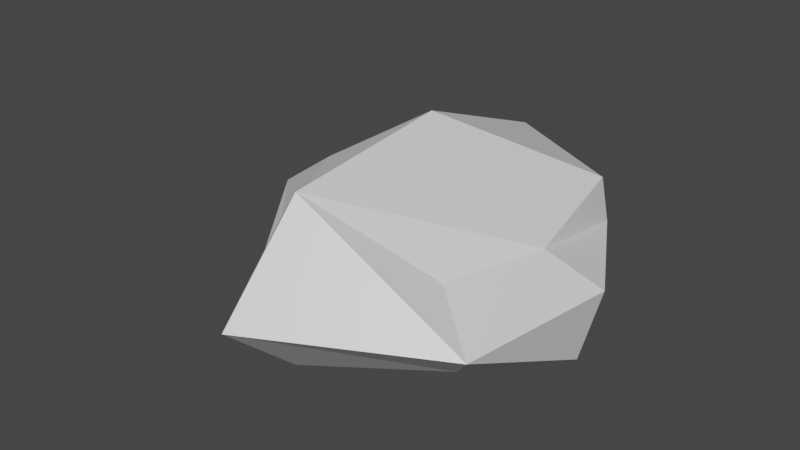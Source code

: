 # Source: Rock_Ore.blend  (saved by Blender 2.92.15; exported with 4.5.12 LTS)
import bpy
from mathutils import Matrix  # noqa: F401  (used for matrix-valued properties, if any)

bpy.ops.wm.read_factory_settings(use_empty=True)
scene = bpy.context.scene
scene.name = 'Scene'

# ---- collections
col_collection = bpy.data.collections.new('Collection'); scene.collection.children.link(col_collection)

# ---- materials (node trees are filled in below, after node groups)
mat_material = bpy.data.materials.new('Material')
mat_material.alpha_threshold = 0.0
mat_material.use_transparent_shadow = False
mat_material.line_color = (0.0, 0.0, 0.0, 1.0)

# ---- material node trees
mat_material.use_nodes = True; mat_material.node_tree.nodes.clear()
_N = mat_material.node_tree.nodes; _L = mat_material.node_tree.links
n0 = _N.new('ShaderNodeOutputMaterial'); n0.name = 'Material Output'; n0.location = (300, 300)
n1 = _N.new('ShaderNodeBsdfPrincipled'); n1.name = 'Principled BSDF'; n1.location = (10, 300)
n1.distribution = 'GGX'
n1.subsurface_method = 'BURLEY'
n1.inputs[2].default_value = 0.4
n1.inputs[3].default_value = 1.45
n1.inputs[27].default_value = (0.0, 0.0, 0.0, 1.0)
n1.inputs[28].default_value = 1.0
_L.new(n1.outputs[0], n0.inputs[0])
n0.is_active_output = True

# ---- world
world_world = bpy.data.worlds.new('World'); scene.world = world_world
world_world.use_nodes = True; world_world.node_tree.nodes.clear()
_N = world_world.node_tree.nodes; _L = world_world.node_tree.links
n0 = _N.new('ShaderNodeOutputWorld'); n0.name = 'World Output'; n0.location = (300, 300)
n1 = _N.new('ShaderNodeBackground'); n1.name = 'Background'; n1.location = (10, 300)
n1.inputs[0].default_value = (0.05088, 0.05088, 0.05088, 1.0)
_L.new(n1.outputs[0], n0.inputs[0])
n0.is_active_output = True
world_world.color = (0.05088, 0.05088, 0.05088)
world_world.use_sun_shadow = False
world_world.sun_shadow_jitter_overblur = 0.0

# ---- meshes
me_cube = bpy.data.meshes.new('Cube')
me_cube.from_pydata([(0.4109, 0.3484, 0.2164), (0.3722, 0.3036, -0.01116), (0.3559, -0.4189, 0.1409), (0.4567, -0.4779, -0.08205), (-0.3973, 0.3887, 0.08889), (-0.4214, 0.4187, -0.1136), (-0.3405, -0.3652, 0.1091), (-0.4068, -0.43, -0.103), (-0.5594, 0.006214, -0.2359), (-0.01444, 0.4759, -0.09436), (0.4301, 0.3706, 0.05632), (-0.3026, -0.3277, 0.06026), (0.5541, -0.5662, 0.03197), (-0.498, 0.498, 0.0002226), (0.009625, -0.6392, 0.4024), (0.4775, -0.08819, 0.1584), (-0.004753, -0.6585, -0.1645), (-0.482, 0.01161, 0.1526), (-0.01351, 0.5298, 0.241), (0.6003, -0.05798, -0.1953), (0.000129, -0.02504, 0.4549), (0.0005672, -0.9325, 0.08008), (-0.6948, 0.01126, -0.000304), (-0.00451, -0.04032, -0.1828), (0.6796, -0.07336, 0.08302), (-0.01619, 0.5918, 0.01301)], [], [(0, 18, 20, 15), (18, 4, 17, 20), (20, 17, 6, 14), (15, 20, 14, 2), (3, 12, 21, 16), (12, 2, 14, 21), (21, 14, 6, 11), (16, 21, 11, 7), (7, 11, 22, 8), (11, 6, 17, 22), (22, 17, 4, 13), (8, 22, 13, 5), (5, 9, 23, 8), (9, 1, 19, 23), (23, 19, 3, 16), (8, 23, 16, 7), (1, 10, 24, 19), (10, 0, 15, 24), (24, 15, 2, 12), (19, 24, 12, 3), (5, 13, 25, 9), (13, 4, 18, 25), (25, 18, 0, 10), (9, 25, 10, 1)])
_uv = me_cube.uv_layers.new(name='UVMap')
_uv.uv.foreach_set('vector', [0.5972, 0.5165, 0.4424, 0.549, 0.441, 0.3469, 0.6577, 0.3576, 0.08526, 0.8253, 0.1474, 0.6721, 0.2669, 0.6636, 0.2669, 0.8824, 0.441, 0.7353, 0.5721, 0.603, 0.611, 0.7493, 0.5071, 0.9238, 0.6577, 0.3576, 0.441, 0.3469, 0.493, 0.117, 0.6423, 0.2233, 0.2667, 0.5152, 0.2831, 0.5631, 0.03072, 0.5631, 0.07853, 0.4762, 0.7372, 0.1827, 0.6423, 0.2233, 0.493, 0.117, 0.5704, 0.0, 0.6504, 1.0, 0.5071, 0.9238, 0.611, 0.7493, 0.6248, 0.7447, 0.7211, 0.906, 0.6504, 1.0, 0.6248, 0.7447, 0.6982, 0.7463, 0.6982, 0.7463, 0.6248, 0.7447, 0.6386, 0.549, 0.7211, 0.573, 0.6248, 0.7447, 0.611, 0.7493, 0.5721, 0.603, 0.6386, 0.549, 0.266, 0.5631, 0.2669, 0.6636, 0.1474, 0.6721, 0.1171, 0.6196, 0.03847, 0.1465, 0.003989, 0.1144, 0.1692, 0.0, 0.1732, 0.04254, 0.1732, 0.04254, 0.316, 0.1101, 0.2079, 0.2783, 0.03847, 0.1465, 0.316, 0.1101, 0.4062, 0.2463, 0.3971, 0.4119, 0.2079, 0.2783, 0.2079, 0.2783, 0.3971, 0.4119, 0.2667, 0.5152, 0.07853, 0.4762, 0.03847, 0.1465, 0.2079, 0.2783, 0.07853, 0.4762, 0.0, 0.3175, 0.4062, 0.2463, 0.441, 0.2366, 0.4284, 0.4313, 0.3971, 0.4119, 0.6328, 0.5231, 0.5972, 0.5165, 0.6577, 0.3576, 0.7372, 0.3787, 0.7372, 0.3787, 0.6577, 0.3576, 0.6423, 0.2233, 0.7372, 0.1827, 0.3971, 0.4119, 0.4284, 0.4313, 0.2831, 0.5631, 0.2667, 0.5152, 0.1732, 0.04254, 0.1692, 0.0, 0.3433, 0.0717, 0.316, 0.1101, 0.1171, 0.6196, 0.1474, 0.6721, 0.08526, 0.8253, 0.01451, 0.7755, 0.01451, 0.7755, 0.08526, 0.8253, 0.04827, 0.9586, 0.0, 0.9306, 0.316, 0.1101, 0.3433, 0.0717, 0.441, 0.2366, 0.4062, 0.2463])
me_cube.materials.append(mat_material)
me_cube.use_remesh_preserve_volume = False
me_cube.use_remesh_preserve_attributes = False
me_cube.use_mirror_vertex_groups = False
me_cube.update()

# ---- objects
ob_cube = bpy.data.objects.new('Cube', me_cube)

# ---- transforms, parenting, visibility, modifiers, constraints
ob_cube.location = (0.0, 0.0, 0.0)
ob_cube.lock_rotations_4d = False
ob_cube.empty_display_type = 'ARROWS'
ob_cube.lineart.crease_threshold = 0.0

# ---- collection membership
col_collection.objects.link(ob_cube)

# ---- scene / render settings (as saved in the file)
scene.frame_start = 1; scene.frame_end = 250; scene.frame_set(1)
scene.render.engine = 'BLENDER_EEVEE_NEXT'
scene.cycles.use_denoising = False
scene.cycles.samples = 128
scene.cycles.sampling_pattern = 'TABULATED_SOBOL'
scene.cycles.use_adaptive_sampling = False
scene.cycles.use_light_tree = False
scene.view_settings.view_transform = 'Filmic'
bpy.context.view_layer.update()

# ---- added for rendering (the .blend has no active camera and no usable light): camera, sun
cam_auto = bpy.data.cameras.new('AutoCamera')
cam_auto.lens = 50.0
cam_auto.sensor_width = 36.0
cam_auto.clip_end = 1000.0
ob_auto_camera = bpy.data.objects.new('AutoCamera', cam_auto)
scene.collection.objects.link(ob_auto_camera)
ob_auto_camera.location = (1.996, -2.57466, 1.7124)
ob_auto_camera.rotation_euler = (1.09748, -7.21219e-08, 0.694738)
scene.camera = ob_auto_camera
light_auto_sun = bpy.data.lights.new('AutoSun', 'SUN')
light_auto_sun.energy = 3.0
light_auto_sun.angle = 0.0523599
ob_auto_sun = bpy.data.objects.new('AutoSun', light_auto_sun)
scene.collection.objects.link(ob_auto_sun)
ob_auto_sun.rotation_euler = (0.872665, 0.174533, 0.523599)
bpy.context.view_layer.update()
